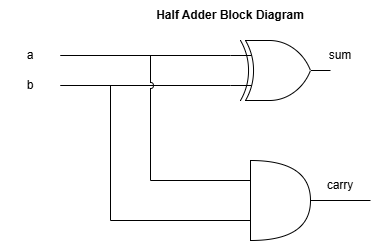

The diagram above was exported from draw.io. Its source (the exported page's mxGraphModel, read from the mxfile embedded in the PNG):
<mxGraphModel dx="702" dy="387" grid="1" gridSize="10" guides="1" tooltips="1" connect="1" arrows="1" fold="1" page="1" pageScale="1" pageWidth="850" pageHeight="1100" math="0" shadow="0">
  <root>
    <mxCell id="0" />
    <mxCell id="1" parent="0" />
    <mxCell id="Qb31_ZNwt3DlrKx0iwYN-1" parent="1" style="verticalLabelPosition=bottom;shadow=0;dashed=0;align=center;html=1;verticalAlign=top;shape=mxgraph.electrical.logic_gates.logic_gate;operation=xor;labelPerimeter=1;" value="" vertex="1">
      <mxGeometry height="60" width="100" x="260" y="110" as="geometry" />
    </mxCell>
    <mxCell id="Qb31_ZNwt3DlrKx0iwYN-2" parent="1" style="shape=or;whiteSpace=wrap;html=1;shapeInside=1;" value="" vertex="1">
      <mxGeometry height="80" width="60" x="280" y="230" as="geometry" />
    </mxCell>
    <mxCell id="Qb31_ZNwt3DlrKx0iwYN-6" parent="1" style="text;html=1;whiteSpace=wrap;strokeColor=none;fillColor=none;align=center;verticalAlign=middle;rounded=0;" value="a" vertex="1">
      <mxGeometry height="30" width="60" x="30" y="110" as="geometry" />
    </mxCell>
    <mxCell id="Qb31_ZNwt3DlrKx0iwYN-7" parent="1" style="text;html=1;whiteSpace=wrap;strokeColor=none;fillColor=none;align=center;verticalAlign=middle;rounded=0;" value="b" vertex="1">
      <mxGeometry height="30" width="60" x="30" y="140" as="geometry" />
    </mxCell>
    <mxCell id="Qb31_ZNwt3DlrKx0iwYN-10" edge="1" parent="1" source="Qb31_ZNwt3DlrKx0iwYN-2" style="endArrow=none;html=1;rounded=0;defaultLabelBackgroundColor=gap;exitX=0;exitY=0.75;exitDx=0;exitDy=0;exitPerimeter=0;entryX=1;entryY=0.5;entryDx=0;entryDy=0;" target="Qb31_ZNwt3DlrKx0iwYN-7" value="">
      <mxGeometry height="50" relative="1" width="50" x="-0.2" as="geometry">
        <Array as="points">
          <mxPoint x="140" y="290" />
          <mxPoint x="140" y="155" />
        </Array>
        <mxPoint x="300" y="230" as="sourcePoint" />
        <mxPoint x="140" y="160" as="targetPoint" />
      </mxGeometry>
    </mxCell>
    <mxCell id="Qb31_ZNwt3DlrKx0iwYN-11" edge="1" parent="1" source="Qb31_ZNwt3DlrKx0iwYN-6" style="endArrow=none;html=1;rounded=0;defaultLabelBackgroundColor=gap;exitX=1;exitY=0.5;exitDx=0;exitDy=0;entryX=0;entryY=0.25;entryDx=0;entryDy=0;entryPerimeter=0;" target="Qb31_ZNwt3DlrKx0iwYN-1" value="">
      <mxGeometry height="50" relative="1" width="50" as="geometry">
        <mxPoint x="240" y="240" as="sourcePoint" />
        <mxPoint x="290" y="190" as="targetPoint" />
      </mxGeometry>
    </mxCell>
    <mxCell id="Qb31_ZNwt3DlrKx0iwYN-12" edge="1" parent="1" source="Qb31_ZNwt3DlrKx0iwYN-7" style="endArrow=none;html=1;rounded=0;defaultLabelBackgroundColor=gap;exitX=1;exitY=0.5;exitDx=0;exitDy=0;entryX=0;entryY=0.75;entryDx=0;entryDy=0;entryPerimeter=0;" target="Qb31_ZNwt3DlrKx0iwYN-1" value="">
      <mxGeometry height="50" relative="1" width="50" as="geometry">
        <mxPoint x="200" y="180" as="sourcePoint" />
        <mxPoint x="370" y="180" as="targetPoint" />
      </mxGeometry>
    </mxCell>
    <mxCell id="Qb31_ZNwt3DlrKx0iwYN-13" edge="1" parent="1" source="Qb31_ZNwt3DlrKx0iwYN-2" style="endArrow=none;html=1;rounded=0;defaultLabelBackgroundColor=gap;exitX=0;exitY=0.25;exitDx=0;exitDy=0;exitPerimeter=0;entryX=1;entryY=0.5;entryDx=0;entryDy=0;noJump=0;jumpStyle=arc;" target="Qb31_ZNwt3DlrKx0iwYN-6" value="">
      <mxGeometry height="50" relative="1" width="50" x="0.0318" as="geometry">
        <Array as="points">
          <mxPoint x="180" y="250" />
          <mxPoint x="180" y="125" />
        </Array>
        <mxPoint x="240" y="240" as="sourcePoint" />
        <mxPoint x="290" y="190" as="targetPoint" />
      </mxGeometry>
    </mxCell>
    <mxCell id="Qb31_ZNwt3DlrKx0iwYN-16" parent="1" style="text;html=1;whiteSpace=wrap;strokeColor=none;fillColor=none;align=center;verticalAlign=middle;rounded=0;" value="sum" vertex="1">
      <mxGeometry height="30" width="60" x="340" y="110" as="geometry" />
    </mxCell>
    <mxCell id="Qb31_ZNwt3DlrKx0iwYN-17" parent="1" style="text;html=1;whiteSpace=wrap;strokeColor=none;fillColor=none;align=center;verticalAlign=middle;rounded=0;" value="carry" vertex="1">
      <mxGeometry height="30" width="60" x="340" y="240" as="geometry" />
    </mxCell>
    <mxCell id="Qb31_ZNwt3DlrKx0iwYN-18" parent="1" style="text;html=1;whiteSpace=wrap;strokeColor=none;fillColor=none;align=center;verticalAlign=middle;rounded=0;fontStyle=1" value="Half Adder Block Diagram" vertex="1">
      <mxGeometry height="30" width="240" x="140" y="70" as="geometry" />
    </mxCell>
    <mxCell id="Qb31_ZNwt3DlrKx0iwYN-41" edge="1" parent="1" source="Qb31_ZNwt3DlrKx0iwYN-17" style="endArrow=none;html=1;rounded=0;defaultLabelBackgroundColor=gap;exitX=0;exitY=1;exitDx=0;exitDy=0;entryX=1;entryY=1;entryDx=0;entryDy=0;" target="Qb31_ZNwt3DlrKx0iwYN-17" value="">
      <mxGeometry height="50" relative="1" width="50" as="geometry">
        <mxPoint x="350" y="290" as="sourcePoint" />
        <mxPoint x="400" y="240" as="targetPoint" />
      </mxGeometry>
    </mxCell>
  </root>
</mxGraphModel>